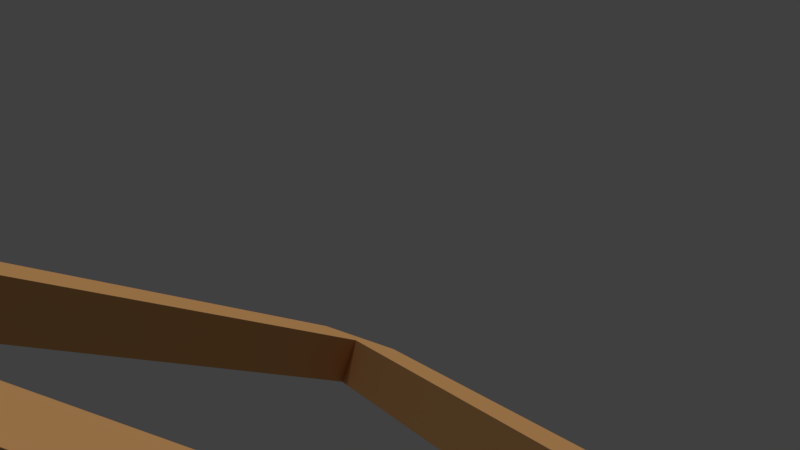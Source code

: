 # Source: farmland.blend  (saved by Blender 2.79.0; exported with 4.5.12 LTS)
import bpy
from mathutils import Matrix  # noqa: F401  (used for matrix-valued properties, if any)

bpy.ops.wm.read_factory_settings(use_empty=True)
scene = bpy.context.scene
scene.name = 'Scene'

# ---- collections
col_collection_1 = bpy.data.collections.new('Collection 1'); scene.collection.children.link(col_collection_1)

# ---- materials (node trees are filled in below, after node groups)
mat_woody = bpy.data.materials.new('woody')
mat_woody.alpha_threshold = 0.0
mat_woody.use_transparent_shadow = False
mat_woody.diffuse_color = (0.8, 0.4237, 0.1627, 1.0)
mat_woody.roughness = 0.5

# ---- material node trees

# ---- world
world_world = bpy.data.worlds.new('World'); scene.world = world_world
world_world.color = (0.05088, 0.05088, 0.05088)
world_world.use_sun_shadow = False
world_world.sun_shadow_jitter_overblur = 0.0
world_world.cycles.sampling_method = 'MANUAL'

# ---- cameras
cam_camera = bpy.data.cameras.new('Camera')
cam_camera.clip_end = 100.0
cam_camera.lens = 35.0
cam_camera.sensor_width = 32.0
cam_camera.sensor_height = 18.0
cam_camera.ortho_scale = 7.314
cam_camera.dof.focus_distance = 0.0
cam_camera.dof.aperture_fstop = 128.0

# ---- lights
light_lamp = bpy.data.lights.new('Lamp', 'SUN')
light_lamp.transmission_factor = 0.0
light_lamp.cutoff_distance = 30.0
light_lamp.angle = 0.1993
light_lamp.energy = 1.0
light_lamp.shadow_buffer_clip_start = 1.001
light_lamp.shadow_soft_size = 0.1
light_lamp.shadow_cascade_max_distance = 1000.0

# ---- meshes
me_plane_001 = bpy.data.meshes.new('Plane.001')
me_plane_001.from_pydata([(-7.654, -4.448, 0.5), (7.446, -4.448, 0.5), (0.08439, 8.862, 0.5), (9.093, -4.212, 0.5), (1.091, 9.888, 0.5), (-8.107, -5.712, 0.5), (7.893, -5.712, 0.5), (-8.878, -4.159, 0.5), (-0.9685, 9.941, 0.5), (9.093, -4.212, -0.5), (1.091, 9.888, -0.5), (-8.107, -5.712, -0.5), (7.893, -5.712, -0.5), (-8.878, -4.159, -0.5), (-0.9685, 9.941, -0.5), (-7.654, -4.448, -0.5), (7.446, -4.448, -0.5), (0.08439, 8.862, -0.5)], [], [(1, 3, 4, 2), (0, 5, 6, 1), (0, 2, 8, 7), (1, 6, 3), (0, 7, 5), (4, 8, 2), (8, 4, 10, 14), (3, 6, 12, 9), (6, 5, 11, 12), (5, 7, 13, 11), (4, 3, 9, 10), (7, 8, 14, 13), (0, 1, 16, 15), (1, 2, 17, 16), (2, 0, 15, 17), (16, 9, 12), (17, 14, 10), (13, 15, 11), (12, 11, 15, 16), (14, 17, 15, 13), (10, 9, 16, 17)])
me_plane_001.materials.append(mat_woody)
me_plane_001.use_remesh_preserve_volume = False
me_plane_001.use_remesh_preserve_attributes = False
me_plane_001.use_mirror_vertex_groups = False
me_plane_001.update()

# ---- objects
ob_plane = bpy.data.objects.new('Plane', me_plane_001)
ob_lamp = bpy.data.objects.new('Lamp', light_lamp)
ob_camera = bpy.data.objects.new('Camera', cam_camera)

# ---- transforms, parenting, visibility, modifiers, constraints
ob_plane.location = (-0.03981, 0.0167, 0.4844)
ob_plane.lineart.crease_threshold = 0.0
ob_lamp.location = (1.92, 1.921, 5.904)
ob_lamp.rotation_euler = (0.2374, 0.0, 0.0)
ob_lamp.lock_rotations_4d = False
ob_lamp.empty_display_type = 'ARROWS'
ob_lamp.color = (0.0, 0.0, 0.0, 0.0)
ob_lamp.lineart.crease_threshold = 0.0
ob_camera.location = (9.101, 6.99, 2.883)
ob_camera.rotation_euler = (1.62, -0.3185, 2.146)
ob_camera.scale = (1.0, 1.0, 1.0)
ob_camera.lock_rotations_4d = False
ob_camera.empty_display_type = 'ARROWS'
ob_camera.color = (0.0, 0.0, 0.0, 0.0)
ob_camera.display_type = 'WIRE'
ob_camera.lineart.crease_threshold = 0.0

# ---- collection membership
col_collection_1.objects.link(ob_plane)
col_collection_1.objects.link(ob_lamp)
col_collection_1.objects.link(ob_camera)

# ---- scene / render settings (as saved in the file)
scene.camera = ob_camera
scene.frame_start = 1; scene.frame_end = 250; scene.frame_set(3)
scene.render.engine = 'BLENDER_EEVEE_NEXT'
scene.render.resolution_percentage = 50
scene.render.dither_intensity = 0.0
scene.cycles.use_denoising = False
scene.cycles.samples = 128
scene.cycles.sampling_pattern = 'TABULATED_SOBOL'
scene.cycles.use_adaptive_sampling = False
scene.cycles.use_light_tree = False
scene.cycles.blur_glossy = 0.0
scene.cycles.sample_clamp_indirect = 0.0
scene.view_settings.view_transform = 'Standard'
bpy.context.view_layer.update()
